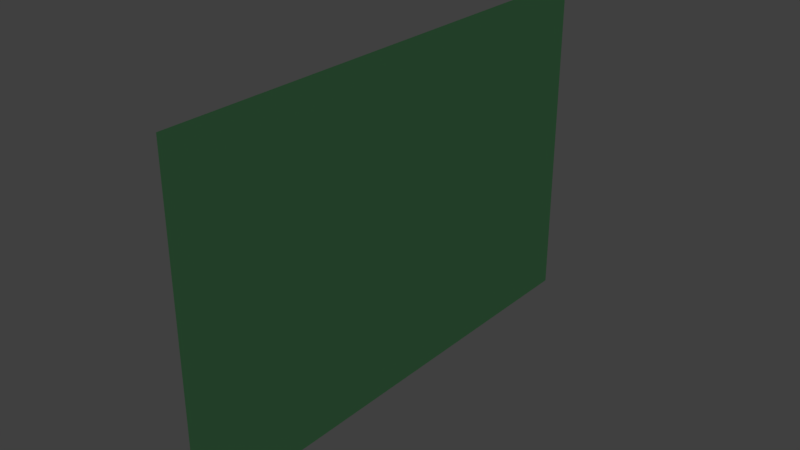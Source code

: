 # Source: world_map_01_mockup.blend  (saved by Blender 2.78.0; exported with 4.5.12 LTS)
import bpy
from mathutils import Matrix  # noqa: F401  (used for matrix-valued properties, if any)

bpy.ops.wm.read_factory_settings(use_empty=True)
scene = bpy.context.scene
scene.name = 'Scene'

# ---- collections
col_collection_1 = bpy.data.collections.new('Collection 1'); scene.collection.children.link(col_collection_1)

# ---- materials (node trees are filled in below, after node groups)
mat_world_map_01_material = bpy.data.materials.new('world_map_01_material')
mat_world_map_01_material.alpha_threshold = 0.0
mat_world_map_01_material.use_transparent_shadow = False
mat_world_map_01_material.diffuse_color = (0.2602, 0.8, 0.343, 1.0)
mat_world_map_01_material.roughness = 0.5
mat_world_map_01_material.specular_intensity = 0.0

# ---- material node trees

# ---- world
world_world = bpy.data.worlds.new('World'); scene.world = world_world
world_world.color = (0.05088, 0.05088, 0.05088)
world_world.use_sun_shadow = False
world_world.sun_shadow_jitter_overblur = 0.0
world_world.cycles.sampling_method = 'MANUAL'

# ---- lights
light_hemi_001 = bpy.data.lights.new('Hemi.001', 'SUN')
light_hemi_001.transmission_factor = 0.0
light_hemi_001.angle = 0.1993
light_hemi_001.energy = 0.5
light_hemi_001.shadow_buffer_clip_start = 0.5
light_hemi_001.shadow_soft_size = 0.1
light_hemi_001.shadow_cascade_max_distance = 1000.0
light_hemi = bpy.data.lights.new('Hemi', 'SUN')
light_hemi.transmission_factor = 0.0
light_hemi.angle = 0.1993
light_hemi.energy = 1.0
light_hemi.shadow_buffer_clip_start = 0.5
light_hemi.shadow_soft_size = 0.1
light_hemi.shadow_cascade_max_distance = 1000.0

# ---- meshes
me_plane = bpy.data.meshes.new('Plane')
me_plane.from_pydata([(5.464e-08, 0.75, -0.5), (-1.093e-08, -0.75, -0.5), (1.093e-08, 0.75, 0.5), (-5.464e-08, -0.75, 0.5)], [], [(0, 1, 3, 2)])
me_plane.materials.append(mat_world_map_01_material)
me_plane.use_remesh_preserve_volume = False
me_plane.use_remesh_preserve_attributes = False
me_plane.use_mirror_vertex_groups = False
me_plane.update()

# ---- objects
ob_plane = bpy.data.objects.new('Plane', me_plane)
ob_bottom_light = bpy.data.objects.new('bottom_light', light_hemi_001)
ob_top_height = bpy.data.objects.new('top_height', light_hemi)

# ---- transforms, parenting, visibility, modifiers, constraints
ob_plane.location = (0.0, 0.0, 0.0)
ob_plane.lineart.crease_threshold = 0.0
ob_bottom_light.location = (0.0, 0.0, -100.0)
ob_bottom_light.rotation_euler = (0.0, 3.142, 0.0)
ob_bottom_light.hide_viewport = True
ob_bottom_light.hide_select = True
ob_bottom_light.lineart.crease_threshold = 0.0
ob_top_height.location = (0.0, 0.0, 100.0)
ob_top_height.hide_viewport = True
ob_top_height.hide_select = True
ob_top_height.lineart.crease_threshold = 0.0

# ---- collection membership
col_collection_1.objects.link(ob_plane)
col_collection_1.objects.link(ob_bottom_light)
col_collection_1.objects.link(ob_top_height)

# ---- scene / render settings (as saved in the file)
scene.frame_start = 1; scene.frame_end = 250; scene.frame_set(1)
scene.render.engine = 'BLENDER_EEVEE_NEXT'
scene.render.resolution_percentage = 50
scene.render.dither_intensity = 0.0
scene.cycles.use_denoising = False
scene.cycles.samples = 128
scene.cycles.sampling_pattern = 'TABULATED_SOBOL'
scene.cycles.light_sampling_threshold = 0.0
scene.cycles.use_adaptive_sampling = False
scene.cycles.use_light_tree = False
scene.cycles.blur_glossy = 0.0
scene.cycles.sample_clamp_indirect = 0.0
scene.view_settings.view_transform = 'Standard'
bpy.context.view_layer.update()

# ---- added for rendering (the .blend has no active camera): camera
cam_auto = bpy.data.cameras.new('AutoCamera')
cam_auto.lens = 50.0
cam_auto.sensor_width = 36.0
cam_auto.clip_end = 1000.0
ob_auto_camera = bpy.data.objects.new('AutoCamera', cam_auto)
scene.collection.objects.link(ob_auto_camera)
ob_auto_camera.location = (1.66797, -2.00157, 1.33438)
ob_auto_camera.rotation_euler = (1.09748, -7.21219e-08, 0.694738)
scene.camera = ob_auto_camera
bpy.context.view_layer.update()
